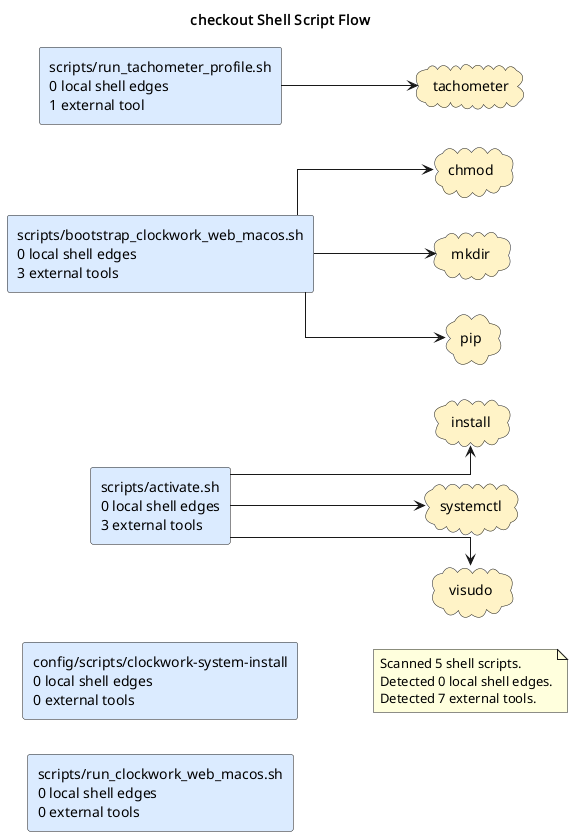

The diagram above was rendered by PlantUML. Its source (embedded in the PNG):
@startuml
title checkout Shell Script Flow
left to right direction
skinparam shadowing false
skinparam defaultFontName Monospace
skinparam componentStyle rectangle
skinparam linetype ortho
rectangle "config/scripts/clockwork-system-install\n0 local shell edges\n0 external tools" as shell_config_scripts_clockwork_system_install #DBEAFE
rectangle "scripts/activate.sh\n0 local shell edges\n3 external tools" as shell_scripts_activate_sh #DBEAFE
rectangle "scripts/bootstrap_clockwork_web_macos.sh\n0 local shell edges\n3 external tools" as shell_scripts_bootstrap_clockwork_web_macos_sh #DBEAFE
rectangle "scripts/run_clockwork_web_macos.sh\n0 local shell edges\n0 external tools" as shell_scripts_run_clockwork_web_macos_sh #DBEAFE
rectangle "scripts/run_tachometer_profile.sh\n0 local shell edges\n1 external tool" as shell_scripts_run_tachometer_profile_sh #DBEAFE
cloud "chmod" as tool_chmod #FEF3C7
cloud "install" as tool_install #FEF3C7
cloud "mkdir" as tool_mkdir #FEF3C7
cloud "pip" as tool_pip #FEF3C7
cloud "systemctl" as tool_systemctl #FEF3C7
cloud "tachometer" as tool_tachometer #FEF3C7
cloud "visudo" as tool_visudo #FEF3C7
shell_scripts_activate_sh --> tool_install
shell_scripts_activate_sh --> tool_systemctl
shell_scripts_activate_sh --> tool_visudo
shell_scripts_bootstrap_clockwork_web_macos_sh --> tool_chmod
shell_scripts_bootstrap_clockwork_web_macos_sh --> tool_mkdir
shell_scripts_bootstrap_clockwork_web_macos_sh --> tool_pip
shell_scripts_run_tachometer_profile_sh --> tool_tachometer
note as shellGraphSummary
Scanned 5 shell scripts.
Detected 0 local shell edges.
Detected 7 external tools.
end note
@enduml